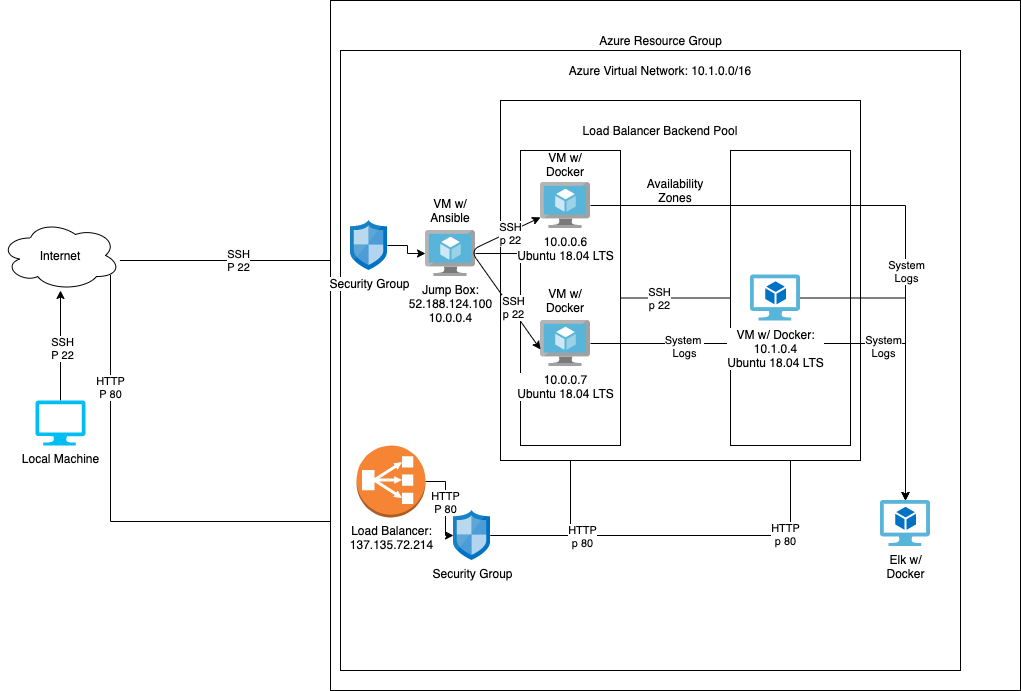

The diagram above was exported from draw.io. Its source (the exported page's mxGraphModel, read from the mxfile embedded in the PNG):
<mxGraphModel dx="1538" dy="1868" grid="1" gridSize="10" guides="1" tooltips="1" connect="1" arrows="1" fold="1" page="1" pageScale="1" pageWidth="850" pageHeight="1100" math="0" shadow="0">
  <root>
    <mxCell id="0" />
    <mxCell id="1" parent="0" />
    <mxCell id="3erFXxFAgdo6Wlj9tF27-36" style="edgeStyle=orthogonalEdgeStyle;rounded=0;orthogonalLoop=1;jettySize=auto;html=1;" edge="1" parent="1" source="3erFXxFAgdo6Wlj9tF27-1" target="3erFXxFAgdo6Wlj9tF27-27">
      <mxGeometry relative="1" as="geometry">
        <Array as="points">
          <mxPoint x="370" y="210" />
          <mxPoint x="370" y="210" />
        </Array>
      </mxGeometry>
    </mxCell>
    <mxCell id="3erFXxFAgdo6Wlj9tF27-39" value="SSH&lt;br&gt;P 22" style="edgeLabel;html=1;align=center;verticalAlign=middle;resizable=0;points=[];" vertex="1" connectable="0" parent="3erFXxFAgdo6Wlj9tF27-36">
      <mxGeometry x="0.0273" y="1" relative="1" as="geometry">
        <mxPoint as="offset" />
      </mxGeometry>
    </mxCell>
    <mxCell id="3erFXxFAgdo6Wlj9tF27-37" style="edgeStyle=orthogonalEdgeStyle;rounded=0;orthogonalLoop=1;jettySize=auto;html=1;entryX=0;entryY=0.75;entryDx=0;entryDy=0;" edge="1" parent="1" source="3erFXxFAgdo6Wlj9tF27-1" target="3erFXxFAgdo6Wlj9tF27-12">
      <mxGeometry relative="1" as="geometry">
        <Array as="points">
          <mxPoint x="140" y="471" />
        </Array>
      </mxGeometry>
    </mxCell>
    <mxCell id="3erFXxFAgdo6Wlj9tF27-38" value="HTTP&lt;br&gt;P 80" style="edgeLabel;html=1;align=center;verticalAlign=middle;resizable=0;points=[];" vertex="1" connectable="0" parent="3erFXxFAgdo6Wlj9tF27-37">
      <mxGeometry x="-0.5363" y="-1" relative="1" as="geometry">
        <mxPoint as="offset" />
      </mxGeometry>
    </mxCell>
    <mxCell id="3erFXxFAgdo6Wlj9tF27-1" value="Internet" style="ellipse;shape=cloud;whiteSpace=wrap;html=1;" vertex="1" parent="1">
      <mxGeometry x="30" y="170" width="120" height="70" as="geometry" />
    </mxCell>
    <mxCell id="3erFXxFAgdo6Wlj9tF27-3" value="" style="edgeStyle=orthogonalEdgeStyle;rounded=0;orthogonalLoop=1;jettySize=auto;html=1;" edge="1" parent="1" source="3erFXxFAgdo6Wlj9tF27-2" target="3erFXxFAgdo6Wlj9tF27-1">
      <mxGeometry relative="1" as="geometry" />
    </mxCell>
    <mxCell id="3erFXxFAgdo6Wlj9tF27-4" value="SSH&lt;br&gt;P 22" style="edgeLabel;html=1;align=center;verticalAlign=middle;resizable=0;points=[];" vertex="1" connectable="0" parent="3erFXxFAgdo6Wlj9tF27-3">
      <mxGeometry x="-0.04" y="-1" relative="1" as="geometry">
        <mxPoint as="offset" />
      </mxGeometry>
    </mxCell>
    <mxCell id="3erFXxFAgdo6Wlj9tF27-2" value="Local Machine" style="verticalLabelPosition=bottom;html=1;verticalAlign=top;align=center;strokeColor=none;fillColor=#00BEF2;shape=mxgraph.azure.computer;pointerEvents=1;" vertex="1" parent="1">
      <mxGeometry x="65" y="350" width="50" height="45" as="geometry" />
    </mxCell>
    <mxCell id="3erFXxFAgdo6Wlj9tF27-9" value="" style="whiteSpace=wrap;html=1;aspect=fixed;" vertex="1" parent="1">
      <mxGeometry x="360" y="-50" width="690" height="690" as="geometry" />
    </mxCell>
    <mxCell id="3erFXxFAgdo6Wlj9tF27-10" value="Azure Resource Group" style="text;html=1;align=center;verticalAlign=middle;resizable=0;points=[];autosize=1;" vertex="1" parent="1">
      <mxGeometry x="620" y="-20" width="140" height="20" as="geometry" />
    </mxCell>
    <mxCell id="3erFXxFAgdo6Wlj9tF27-12" value="Jor" style="whiteSpace=wrap;html=1;aspect=fixed;" vertex="1" parent="1">
      <mxGeometry x="370" width="620" height="620" as="geometry" />
    </mxCell>
    <mxCell id="3erFXxFAgdo6Wlj9tF27-13" value="Azure Virtual Network: 10.1.0.0/16" style="text;html=1;strokeColor=none;fillColor=none;align=center;verticalAlign=middle;whiteSpace=wrap;rounded=0;" vertex="1" parent="1">
      <mxGeometry x="590" y="10" width="200" height="20" as="geometry" />
    </mxCell>
    <mxCell id="3erFXxFAgdo6Wlj9tF27-41" value="HTTP&lt;br&gt;P 80" style="edgeStyle=orthogonalEdgeStyle;rounded=0;orthogonalLoop=1;jettySize=auto;html=1;" edge="1" parent="1" source="3erFXxFAgdo6Wlj9tF27-24" target="3erFXxFAgdo6Wlj9tF27-28">
      <mxGeometry relative="1" as="geometry" />
    </mxCell>
    <mxCell id="3erFXxFAgdo6Wlj9tF27-24" value="Load Balancer:&lt;br&gt;137.135.72.214" style="outlineConnect=0;dashed=0;verticalLabelPosition=bottom;verticalAlign=top;align=center;html=1;shape=mxgraph.aws3.classic_load_balancer;fillColor=#F58534;gradientColor=none;" vertex="1" parent="1">
      <mxGeometry x="386" y="395" width="69" height="72" as="geometry" />
    </mxCell>
    <mxCell id="3erFXxFAgdo6Wlj9tF27-44" value="" style="edgeStyle=orthogonalEdgeStyle;rounded=0;orthogonalLoop=1;jettySize=auto;html=1;" edge="1" parent="1" source="3erFXxFAgdo6Wlj9tF27-27" target="3erFXxFAgdo6Wlj9tF27-43">
      <mxGeometry relative="1" as="geometry" />
    </mxCell>
    <mxCell id="3erFXxFAgdo6Wlj9tF27-27" value="Security Group" style="aspect=fixed;html=1;points=[];align=center;image;fontSize=12;image=img/lib/mscae/Network_Security_Groups_Classic.svg;" vertex="1" parent="1">
      <mxGeometry x="380" y="170" width="37" height="50" as="geometry" />
    </mxCell>
    <mxCell id="3erFXxFAgdo6Wlj9tF27-55" style="edgeStyle=orthogonalEdgeStyle;rounded=0;orthogonalLoop=1;jettySize=auto;html=1;" edge="1" parent="1" source="3erFXxFAgdo6Wlj9tF27-28" target="3erFXxFAgdo6Wlj9tF27-48">
      <mxGeometry relative="1" as="geometry" />
    </mxCell>
    <mxCell id="3erFXxFAgdo6Wlj9tF27-56" style="edgeStyle=orthogonalEdgeStyle;rounded=0;orthogonalLoop=1;jettySize=auto;html=1;" edge="1" parent="1" source="3erFXxFAgdo6Wlj9tF27-28" target="3erFXxFAgdo6Wlj9tF27-49">
      <mxGeometry relative="1" as="geometry" />
    </mxCell>
    <mxCell id="3erFXxFAgdo6Wlj9tF27-69" value="HTTP&lt;br&gt;p 80" style="edgeLabel;html=1;align=center;verticalAlign=middle;resizable=0;points=[];" vertex="1" connectable="0" parent="3erFXxFAgdo6Wlj9tF27-56">
      <mxGeometry x="-0.5333" relative="1" as="geometry">
        <mxPoint as="offset" />
      </mxGeometry>
    </mxCell>
    <mxCell id="3erFXxFAgdo6Wlj9tF27-70" value="HTTP&lt;br&gt;p 80" style="edgeLabel;html=1;align=center;verticalAlign=middle;resizable=0;points=[];" vertex="1" connectable="0" parent="3erFXxFAgdo6Wlj9tF27-56">
      <mxGeometry x="0.5" y="1" relative="1" as="geometry">
        <mxPoint x="1" y="-1" as="offset" />
      </mxGeometry>
    </mxCell>
    <mxCell id="3erFXxFAgdo6Wlj9tF27-28" value="Security Group" style="aspect=fixed;html=1;points=[];align=center;image;fontSize=12;image=img/lib/mscae/Network_Security_Groups_Classic.svg;" vertex="1" parent="1">
      <mxGeometry x="483" y="460" width="37" height="50" as="geometry" />
    </mxCell>
    <mxCell id="3erFXxFAgdo6Wlj9tF27-42" value="" style="whiteSpace=wrap;html=1;aspect=fixed;" vertex="1" parent="1">
      <mxGeometry x="530" y="50" width="360" height="360" as="geometry" />
    </mxCell>
    <mxCell id="3erFXxFAgdo6Wlj9tF27-80" style="edgeStyle=orthogonalEdgeStyle;rounded=0;orthogonalLoop=1;jettySize=auto;html=1;" edge="1" parent="1" source="3erFXxFAgdo6Wlj9tF27-43" target="3erFXxFAgdo6Wlj9tF27-79">
      <mxGeometry relative="1" as="geometry" />
    </mxCell>
    <mxCell id="3erFXxFAgdo6Wlj9tF27-81" value="SSH&lt;br&gt;p 22" style="edgeLabel;html=1;align=center;verticalAlign=middle;resizable=0;points=[];" vertex="1" connectable="0" parent="3erFXxFAgdo6Wlj9tF27-80">
      <mxGeometry x="0.4294" relative="1" as="geometry">
        <mxPoint as="offset" />
      </mxGeometry>
    </mxCell>
    <mxCell id="3erFXxFAgdo6Wlj9tF27-43" value="Jump Box:&lt;br&gt;52.188.124.100&lt;br&gt;10.0.0.4" style="aspect=fixed;html=1;points=[];align=center;image;fontSize=12;image=img/lib/mscae/Virtual_Machine.svg;" vertex="1" parent="1">
      <mxGeometry x="455" y="180" width="50" height="46" as="geometry" />
    </mxCell>
    <mxCell id="3erFXxFAgdo6Wlj9tF27-45" value="VM w/ Ansible" style="text;html=1;strokeColor=none;fillColor=none;align=center;verticalAlign=middle;whiteSpace=wrap;rounded=0;" vertex="1" parent="1">
      <mxGeometry x="445" y="150" width="70" height="20" as="geometry" />
    </mxCell>
    <mxCell id="3erFXxFAgdo6Wlj9tF27-46" value="Load Balancer Backend Pool" style="text;html=1;strokeColor=none;fillColor=none;align=center;verticalAlign=middle;whiteSpace=wrap;rounded=0;" vertex="1" parent="1">
      <mxGeometry x="580" y="70" width="220" height="20" as="geometry" />
    </mxCell>
    <mxCell id="3erFXxFAgdo6Wlj9tF27-48" value="" style="rounded=0;whiteSpace=wrap;html=1;" vertex="1" parent="1">
      <mxGeometry x="550" y="100" width="100" height="295" as="geometry" />
    </mxCell>
    <mxCell id="3erFXxFAgdo6Wlj9tF27-49" value="" style="rounded=0;whiteSpace=wrap;html=1;" vertex="1" parent="1">
      <mxGeometry x="760" y="100" width="120" height="295" as="geometry" />
    </mxCell>
    <mxCell id="3erFXxFAgdo6Wlj9tF27-104" style="edgeStyle=orthogonalEdgeStyle;rounded=0;orthogonalLoop=1;jettySize=auto;html=1;" edge="1" parent="1" source="3erFXxFAgdo6Wlj9tF27-51" target="3erFXxFAgdo6Wlj9tF27-88">
      <mxGeometry relative="1" as="geometry" />
    </mxCell>
    <mxCell id="3erFXxFAgdo6Wlj9tF27-106" value="System&amp;nbsp;&lt;br&gt;Logs" style="edgeLabel;html=1;align=center;verticalAlign=middle;resizable=0;points=[];" vertex="1" connectable="0" parent="3erFXxFAgdo6Wlj9tF27-104">
      <mxGeometry x="-0.6059" y="-2" relative="1" as="geometry">
        <mxPoint as="offset" />
      </mxGeometry>
    </mxCell>
    <mxCell id="3erFXxFAgdo6Wlj9tF27-113" value="System&lt;br&gt;Logs" style="edgeLabel;html=1;align=center;verticalAlign=middle;resizable=0;points=[];" vertex="1" connectable="0" parent="3erFXxFAgdo6Wlj9tF27-104">
      <mxGeometry x="0.2373" y="-2" relative="1" as="geometry">
        <mxPoint as="offset" />
      </mxGeometry>
    </mxCell>
    <mxCell id="3erFXxFAgdo6Wlj9tF27-51" value="10.0.0.7&lt;br&gt;Ubuntu 18.04 LTS" style="aspect=fixed;html=1;points=[];align=center;image;fontSize=12;image=img/lib/mscae/Virtual_Machine.svg;" vertex="1" parent="1">
      <mxGeometry x="570" y="270" width="50" height="46" as="geometry" />
    </mxCell>
    <mxCell id="3erFXxFAgdo6Wlj9tF27-109" style="edgeStyle=orthogonalEdgeStyle;rounded=0;orthogonalLoop=1;jettySize=auto;html=1;" edge="1" parent="1" source="3erFXxFAgdo6Wlj9tF27-52" target="3erFXxFAgdo6Wlj9tF27-88">
      <mxGeometry relative="1" as="geometry" />
    </mxCell>
    <mxCell id="3erFXxFAgdo6Wlj9tF27-111" value="System&lt;br&gt;Logs" style="edgeLabel;html=1;align=center;verticalAlign=middle;resizable=0;points=[];" vertex="1" connectable="0" parent="3erFXxFAgdo6Wlj9tF27-109">
      <mxGeometry x="0.0328" y="-93" relative="1" as="geometry">
        <mxPoint x="93" y="65" as="offset" />
      </mxGeometry>
    </mxCell>
    <mxCell id="3erFXxFAgdo6Wlj9tF27-52" value="10.0.0.6&lt;br&gt;Ubuntu 18.04 LTS" style="aspect=fixed;html=1;points=[];align=center;image;fontSize=12;image=img/lib/mscae/Virtual_Machine.svg;" vertex="1" parent="1">
      <mxGeometry x="570" y="132" width="50" height="46" as="geometry" />
    </mxCell>
    <mxCell id="3erFXxFAgdo6Wlj9tF27-63" value="VM w/&lt;br&gt;Docker" style="text;html=1;strokeColor=none;fillColor=none;align=center;verticalAlign=middle;whiteSpace=wrap;rounded=0;" vertex="1" parent="1">
      <mxGeometry x="575" y="104" width="40" height="20" as="geometry" />
    </mxCell>
    <mxCell id="3erFXxFAgdo6Wlj9tF27-64" value="VM w/&lt;br&gt;Docker" style="text;html=1;strokeColor=none;fillColor=none;align=center;verticalAlign=middle;whiteSpace=wrap;rounded=0;" vertex="1" parent="1">
      <mxGeometry x="575" y="240" width="40" height="20" as="geometry" />
    </mxCell>
    <mxCell id="3erFXxFAgdo6Wlj9tF27-71" value="Availability&lt;br&gt;Zones" style="text;html=1;strokeColor=none;fillColor=none;align=center;verticalAlign=middle;whiteSpace=wrap;rounded=0;" vertex="1" parent="1">
      <mxGeometry x="685" y="130" width="40" height="20" as="geometry" />
    </mxCell>
    <mxCell id="3erFXxFAgdo6Wlj9tF27-76" value="" style="endArrow=classic;startArrow=classic;html=1;exitX=0;exitY=0.63;exitDx=0;exitDy=0;exitPerimeter=0;" edge="1" parent="1" source="3erFXxFAgdo6Wlj9tF27-51" target="3erFXxFAgdo6Wlj9tF27-52">
      <mxGeometry width="50" height="50" relative="1" as="geometry">
        <mxPoint x="640" y="380" as="sourcePoint" />
        <mxPoint x="690" y="330" as="targetPoint" />
        <Array as="points">
          <mxPoint x="500" y="200" />
        </Array>
      </mxGeometry>
    </mxCell>
    <mxCell id="3erFXxFAgdo6Wlj9tF27-83" value="SSH&lt;br&gt;p 22" style="edgeLabel;html=1;align=center;verticalAlign=middle;resizable=0;points=[];" vertex="1" connectable="0" parent="3erFXxFAgdo6Wlj9tF27-76">
      <mxGeometry x="0.6618" y="-1" relative="1" as="geometry">
        <mxPoint as="offset" />
      </mxGeometry>
    </mxCell>
    <mxCell id="3erFXxFAgdo6Wlj9tF27-84" value="SSH&lt;br&gt;p 22" style="edgeLabel;html=1;align=center;verticalAlign=middle;resizable=0;points=[];" vertex="1" connectable="0" parent="3erFXxFAgdo6Wlj9tF27-76">
      <mxGeometry x="-0.484" y="-2" relative="1" as="geometry">
        <mxPoint as="offset" />
      </mxGeometry>
    </mxCell>
    <mxCell id="3erFXxFAgdo6Wlj9tF27-112" style="edgeStyle=orthogonalEdgeStyle;rounded=0;orthogonalLoop=1;jettySize=auto;html=1;" edge="1" parent="1" source="3erFXxFAgdo6Wlj9tF27-79" target="3erFXxFAgdo6Wlj9tF27-88">
      <mxGeometry relative="1" as="geometry" />
    </mxCell>
    <mxCell id="3erFXxFAgdo6Wlj9tF27-79" value="VM w/ Docker:&lt;br&gt;10.1.0.4&lt;br&gt;Ubuntu 18.04 LTS" style="aspect=fixed;html=1;points=[];align=center;image;fontSize=12;image=img/lib/mscae/Virtual_Machine_2.svg;" vertex="1" parent="1">
      <mxGeometry x="780" y="224.5" width="50" height="46" as="geometry" />
    </mxCell>
    <mxCell id="3erFXxFAgdo6Wlj9tF27-88" value="Elk w/&lt;br&gt;Docker" style="aspect=fixed;html=1;points=[];align=center;image;fontSize=12;image=img/lib/mscae/Virtual_Machine_2.svg;" vertex="1" parent="1">
      <mxGeometry x="910" y="450" width="50" height="46" as="geometry" />
    </mxCell>
  </root>
</mxGraphModel>